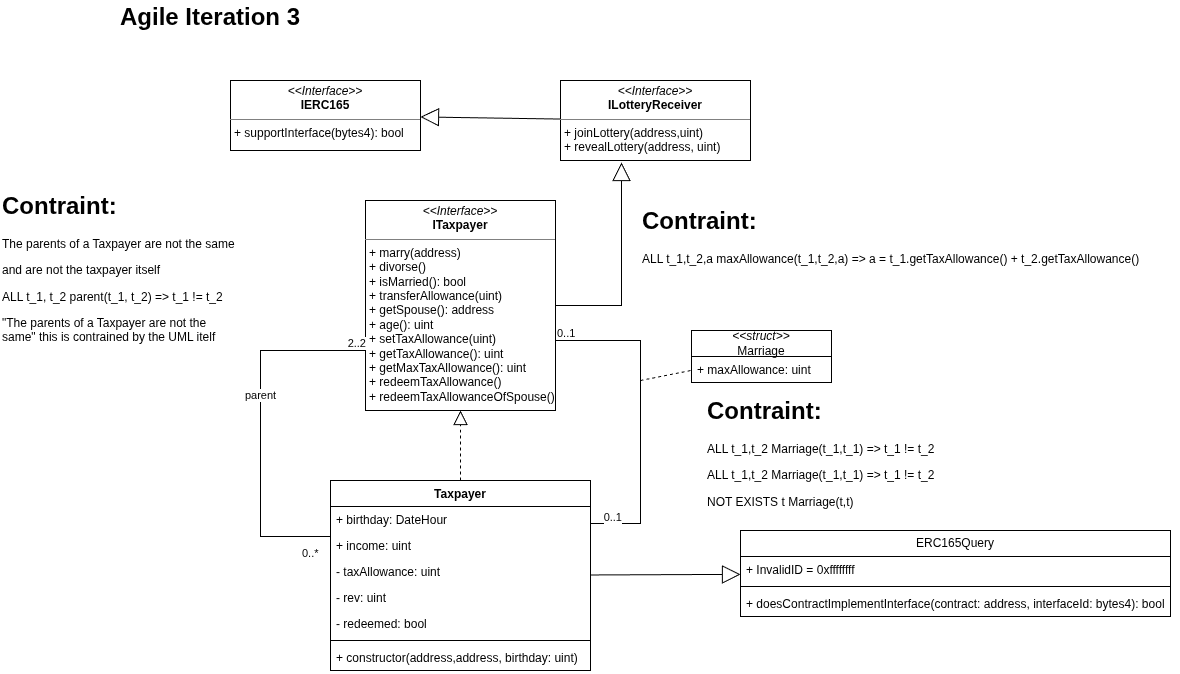

The diagram above was exported from draw.io. Its source (the exported page's mxGraphModel, read from the mxfile embedded in the PNG):
<mxGraphModel dx="4841" dy="1805" grid="1" gridSize="10" guides="1" tooltips="1" connect="1" arrows="1" fold="1" page="1" pageScale="1" pageWidth="827" pageHeight="1169" math="0" shadow="0">
  <root>
    <mxCell id="0" />
    <mxCell id="1" parent="0" />
    <mxCell id="2" parent="1" style="swimlane;fontStyle=1;align=center;verticalAlign=top;childLayout=stackLayout;horizontal=1;startSize=26;horizontalStack=0;resizeParent=1;resizeParentMax=0;resizeLast=0;collapsible=1;marginBottom=0;whiteSpace=wrap;html=1;" value="Taxpayer" vertex="1">
      <mxGeometry height="190" width="260" x="-1730" y="1320" as="geometry" />
    </mxCell>
    <mxCell id="3" parent="2" style="text;strokeColor=none;fillColor=none;align=left;verticalAlign=top;spacingLeft=4;spacingRight=4;overflow=hidden;rotatable=0;points=[[0,0.5],[1,0.5]];portConstraint=eastwest;whiteSpace=wrap;html=1;" value="+ birthday: DateHour" vertex="1">
      <mxGeometry height="26" width="260" y="26" as="geometry" />
    </mxCell>
    <mxCell id="4" parent="2" style="text;strokeColor=none;fillColor=none;align=left;verticalAlign=top;spacingLeft=4;spacingRight=4;overflow=hidden;rotatable=0;points=[[0,0.5],[1,0.5]];portConstraint=eastwest;whiteSpace=wrap;html=1;" value="+ income: uint" vertex="1">
      <mxGeometry height="26" width="260" y="52" as="geometry" />
    </mxCell>
    <mxCell id="5" parent="2" style="text;strokeColor=none;fillColor=none;align=left;verticalAlign=top;spacingLeft=4;spacingRight=4;overflow=hidden;rotatable=0;points=[[0,0.5],[1,0.5]];portConstraint=eastwest;whiteSpace=wrap;html=1;" value="- taxAllowance: uint" vertex="1">
      <mxGeometry height="26" width="260" y="78" as="geometry" />
    </mxCell>
    <mxCell id="6" parent="2" style="text;strokeColor=none;fillColor=none;align=left;verticalAlign=top;spacingLeft=4;spacingRight=4;overflow=hidden;rotatable=0;points=[[0,0.5],[1,0.5]];portConstraint=eastwest;whiteSpace=wrap;html=1;" value="- rev: uint" vertex="1">
      <mxGeometry height="26" width="260" y="104" as="geometry" />
    </mxCell>
    <mxCell id="7" parent="2" style="text;strokeColor=none;fillColor=none;align=left;verticalAlign=top;spacingLeft=4;spacingRight=4;overflow=hidden;rotatable=0;points=[[0,0.5],[1,0.5]];portConstraint=eastwest;whiteSpace=wrap;html=1;" value="- redeemed: bool" vertex="1">
      <mxGeometry height="26" width="260" y="130" as="geometry" />
    </mxCell>
    <mxCell id="8" parent="2" style="line;strokeWidth=1;fillColor=none;align=left;verticalAlign=middle;spacingTop=-1;spacingLeft=3;spacingRight=3;rotatable=0;labelPosition=right;points=[];portConstraint=eastwest;strokeColor=inherit;" value="" vertex="1">
      <mxGeometry height="8" width="260" y="156" as="geometry" />
    </mxCell>
    <mxCell id="9" parent="2" style="text;strokeColor=none;fillColor=none;align=left;verticalAlign=top;spacingLeft=4;spacingRight=4;overflow=hidden;rotatable=0;points=[[0,0.5],[1,0.5]];portConstraint=eastwest;whiteSpace=wrap;html=1;" value="+ constructor(address,address, birthday: uint)" vertex="1">
      <mxGeometry height="26" width="260" y="164" as="geometry" />
    </mxCell>
    <mxCell id="10" parent="1" style="verticalAlign=top;align=left;overflow=fill;html=1;whiteSpace=wrap;" value="&lt;p style=&quot;margin:0px;margin-top:4px;text-align:center;&quot;&gt;&lt;i&gt;&amp;lt;&amp;lt;Interface&amp;gt;&amp;gt;&lt;/i&gt;&lt;br&gt;&lt;b&gt;ITaxpayer&lt;/b&gt;&lt;/p&gt;&lt;hr size=&quot;1&quot; style=&quot;border-style:solid;&quot;&gt;&lt;p style=&quot;margin:0px;margin-left:4px;&quot;&gt;+ marry(address)&lt;br&gt;+ divorse()&lt;/p&gt;&lt;p style=&quot;margin:0px;margin-left:4px;&quot;&gt;+ isMarried(): bool&lt;/p&gt;&lt;p style=&quot;margin:0px;margin-left:4px;&quot;&gt;+ transferAllowance(uint)&lt;/p&gt;&lt;p style=&quot;margin:0px;margin-left:4px;&quot;&gt;+ getSpouse(): address&lt;/p&gt;&lt;p style=&quot;margin:0px;margin-left:4px;&quot;&gt;+ age(): uint&lt;/p&gt;&lt;p style=&quot;margin:0px;margin-left:4px;&quot;&gt;+ setTaxAllowance(uint)&lt;/p&gt;&lt;p style=&quot;margin:0px;margin-left:4px;&quot;&gt;+ getTaxAllowance(): uint&lt;/p&gt;&lt;p style=&quot;margin:0px;margin-left:4px;&quot;&gt;+ getMaxTaxAllowance(): uint&lt;/p&gt;&lt;p style=&quot;margin:0px;margin-left:4px;&quot;&gt;+ redeemTaxAllowance()&lt;/p&gt;&lt;p style=&quot;margin:0px;margin-left:4px;&quot;&gt;+ redeemTaxAllowanceOfSpouse()&lt;/p&gt;" vertex="1">
      <mxGeometry height="210" width="190" x="-1695" y="1040" as="geometry" />
    </mxCell>
    <mxCell id="11" edge="1" parent="1" source="2" style="endArrow=block;dashed=1;endFill=0;endSize=12;html=1;rounded=0;" target="10" value="">
      <mxGeometry relative="1" width="160" as="geometry">
        <mxPoint x="-1640" y="1250" as="sourcePoint" />
        <mxPoint x="-1480" y="1250" as="targetPoint" />
      </mxGeometry>
    </mxCell>
    <mxCell id="12" parent="1" style="verticalAlign=top;align=left;overflow=fill;html=1;whiteSpace=wrap;" value="&lt;p style=&quot;margin:0px;margin-top:4px;text-align:center;&quot;&gt;&lt;i&gt;&amp;lt;&amp;lt;Interface&amp;gt;&amp;gt;&lt;/i&gt;&lt;br&gt;&lt;b&gt;IERC165&lt;/b&gt;&lt;/p&gt;&lt;hr size=&quot;1&quot; style=&quot;border-style:solid;&quot;&gt;&lt;p style=&quot;margin:0px;margin-left:4px;&quot;&gt;+ supportInterface(bytes4): bool&lt;br&gt;&lt;/p&gt;" vertex="1">
      <mxGeometry height="70" width="190" x="-1830" y="920" as="geometry" />
    </mxCell>
    <mxCell id="13" edge="1" parent="1" source="14" style="endArrow=block;endSize=16;endFill=0;html=1;rounded=0;" target="12" value="">
      <mxGeometry relative="1" width="160" as="geometry">
        <Array as="points" />
        <mxPoint x="-1640" y="1250" as="sourcePoint" />
        <mxPoint x="-1480" y="1250" as="targetPoint" />
      </mxGeometry>
    </mxCell>
    <mxCell id="14" parent="1" style="verticalAlign=top;align=left;overflow=fill;html=1;whiteSpace=wrap;" value="&lt;p style=&quot;margin:0px;margin-top:4px;text-align:center;&quot;&gt;&lt;i&gt;&amp;lt;&amp;lt;Interface&amp;gt;&amp;gt;&lt;/i&gt;&lt;br&gt;&lt;b&gt;ILotteryReceiver&lt;/b&gt;&lt;/p&gt;&lt;hr size=&quot;1&quot; style=&quot;border-style:solid;&quot;&gt;&lt;p style=&quot;margin:0px;margin-left:4px;&quot;&gt;+ joinLottery(address,uint)&lt;br&gt;+ revealLottery(address, uint)&lt;/p&gt;" vertex="1">
      <mxGeometry height="80" width="190" x="-1500" y="920" as="geometry" />
    </mxCell>
    <mxCell id="15" edge="1" parent="1" source="10" style="endArrow=block;endSize=16;endFill=0;html=1;rounded=0;entryX=0.321;entryY=1.025;entryDx=0;entryDy=0;entryPerimeter=0;" target="14" value="">
      <mxGeometry relative="1" width="160" as="geometry">
        <Array as="points">
          <mxPoint x="-1439" y="1145" />
        </Array>
        <mxPoint x="-1640" y="1250" as="sourcePoint" />
        <mxPoint x="-1480" y="1250" as="targetPoint" />
      </mxGeometry>
    </mxCell>
    <mxCell id="16" edge="1" parent="1" source="10" style="endArrow=none;html=1;edgeStyle=orthogonalEdgeStyle;rounded=0;" target="2" value="">
      <mxGeometry relative="1" as="geometry">
        <Array as="points">
          <mxPoint x="-1420" y="1180" />
          <mxPoint x="-1420" y="1363" />
        </Array>
        <mxPoint x="-1420" y="1200" as="sourcePoint" />
        <mxPoint x="-1400" y="1350" as="targetPoint" />
      </mxGeometry>
    </mxCell>
    <mxCell id="17" connectable="0" parent="16" style="edgeLabel;resizable=0;html=1;align=left;verticalAlign=bottom;" value="0..1" vertex="1">
      <mxGeometry relative="1" x="-1" as="geometry" />
    </mxCell>
    <mxCell id="18" connectable="0" parent="16" style="edgeLabel;resizable=0;html=1;align=right;verticalAlign=bottom;" value="0..1" vertex="1">
      <mxGeometry relative="1" x="1" as="geometry">
        <mxPoint x="30" as="offset" />
      </mxGeometry>
    </mxCell>
    <mxCell id="19" edge="1" parent="1" source="2" style="endArrow=none;html=1;edgeStyle=orthogonalEdgeStyle;rounded=0;" target="10" value="">
      <mxGeometry relative="1" as="geometry">
        <Array as="points">
          <mxPoint x="-1800" y="1376" />
          <mxPoint x="-1800" y="1190" />
        </Array>
        <mxPoint x="-1670" y="1270" as="sourcePoint" />
        <mxPoint x="-1510" y="1270" as="targetPoint" />
      </mxGeometry>
    </mxCell>
    <mxCell id="20" connectable="0" parent="19" style="edgeLabel;resizable=0;html=1;align=left;verticalAlign=bottom;" value="0..*" vertex="1">
      <mxGeometry relative="1" x="-1" as="geometry">
        <mxPoint x="-30" y="24" as="offset" />
      </mxGeometry>
    </mxCell>
    <mxCell id="21" connectable="0" parent="19" style="edgeLabel;resizable=0;html=1;align=right;verticalAlign=bottom;" value="2..2" vertex="1">
      <mxGeometry relative="1" x="1" as="geometry" />
    </mxCell>
    <mxCell id="22" connectable="0" parent="19" style="edgeLabel;html=1;align=center;verticalAlign=middle;resizable=0;points=[];" value="parent" vertex="1">
      <mxGeometry relative="1" x="0.1816" y="1" as="geometry">
        <mxPoint as="offset" />
      </mxGeometry>
    </mxCell>
    <mxCell id="23" parent="1" style="text;html=1;whiteSpace=wrap;overflow=hidden;rounded=0;" value="&lt;h1 style=&quot;margin-top: 0px;&quot;&gt;Contraint:&lt;/h1&gt;&lt;p&gt;The parents of a Taxpayer are not the same&lt;/p&gt;&lt;p&gt;and are not the taxpayer itself&lt;/p&gt;&lt;p&gt;ALL t_1, t_2 parent(t_1, t_2) =&amp;gt; t_1 != t_2&lt;/p&gt;&lt;p&gt;&quot;&lt;span style=&quot;background-color: transparent; color: light-dark(rgb(0, 0, 0), rgb(255, 255, 255));&quot;&gt;The parents of a Taxpayer are not the same&lt;/span&gt;&lt;span style=&quot;background-color: transparent; color: light-dark(rgb(0, 0, 0), rgb(255, 255, 255));&quot;&gt;&quot; this is contrained by the UML itelf&lt;/span&gt;&lt;/p&gt;&lt;p&gt;&lt;br&gt;&lt;/p&gt;" vertex="1">
      <mxGeometry height="170" width="240" x="-2060" y="1025" as="geometry" />
    </mxCell>
    <mxCell id="24" parent="1" style="swimlane;fontStyle=0;childLayout=stackLayout;horizontal=1;startSize=26;fillColor=none;horizontalStack=0;resizeParent=1;resizeParentMax=0;resizeLast=0;collapsible=1;marginBottom=0;whiteSpace=wrap;html=1;" value="ERC165Query" vertex="1">
      <mxGeometry height="86" width="430" x="-1320" y="1370" as="geometry" />
    </mxCell>
    <mxCell id="25" parent="24" style="text;strokeColor=none;fillColor=none;align=left;verticalAlign=top;spacingLeft=4;spacingRight=4;overflow=hidden;rotatable=0;points=[[0,0.5],[1,0.5]];portConstraint=eastwest;whiteSpace=wrap;html=1;" value="+ InvalidID = 0xffffffff" vertex="1">
      <mxGeometry height="26" width="430" y="26" as="geometry" />
    </mxCell>
    <mxCell id="26" parent="24" style="line;strokeWidth=1;fillColor=none;align=left;verticalAlign=middle;spacingTop=-1;spacingLeft=3;spacingRight=3;rotatable=0;labelPosition=right;points=[];portConstraint=eastwest;strokeColor=inherit;" value="" vertex="1">
      <mxGeometry height="8" width="430" y="52" as="geometry" />
    </mxCell>
    <mxCell id="27" parent="24" style="text;strokeColor=none;fillColor=none;align=left;verticalAlign=top;spacingLeft=4;spacingRight=4;overflow=hidden;rotatable=0;points=[[0,0.5],[1,0.5]];portConstraint=eastwest;whiteSpace=wrap;html=1;" value="+ doesContractImplementInterface(contract: address, interfaceId: bytes4): bool" vertex="1">
      <mxGeometry height="26" width="430" y="60" as="geometry" />
    </mxCell>
    <mxCell id="28" edge="1" parent="1" source="2" style="endArrow=block;endSize=16;endFill=0;html=1;rounded=0;" target="24" value="">
      <mxGeometry relative="1" width="160" as="geometry">
        <mxPoint x="-1450" y="1490" as="sourcePoint" />
        <mxPoint x="-1290" y="1490" as="targetPoint" />
      </mxGeometry>
    </mxCell>
    <mxCell id="29" parent="1" style="swimlane;fontStyle=0;childLayout=stackLayout;horizontal=1;startSize=26;fillColor=none;horizontalStack=0;resizeParent=1;resizeParentMax=0;resizeLast=0;collapsible=1;marginBottom=0;whiteSpace=wrap;html=1;" value="&lt;div&gt;&lt;i&gt;&amp;lt;&amp;lt;struct&amp;gt;&amp;gt;&lt;/i&gt;&lt;/div&gt;Marriage" vertex="1">
      <mxGeometry height="52" width="140" x="-1369" y="1170" as="geometry" />
    </mxCell>
    <mxCell id="30" parent="29" style="text;strokeColor=none;fillColor=none;align=left;verticalAlign=top;spacingLeft=4;spacingRight=4;overflow=hidden;rotatable=0;points=[[0,0.5],[1,0.5]];portConstraint=eastwest;whiteSpace=wrap;html=1;" value="+ maxAllowance: uint" vertex="1">
      <mxGeometry height="26" width="140" y="26" as="geometry" />
    </mxCell>
    <mxCell id="31" edge="1" parent="1" style="endArrow=none;dashed=1;html=1;rounded=0;" target="29" value="">
      <mxGeometry height="50" relative="1" width="50" as="geometry">
        <mxPoint x="-1420" y="1220" as="sourcePoint" />
        <mxPoint x="-1240" y="1280" as="targetPoint" />
      </mxGeometry>
    </mxCell>
    <mxCell id="32" parent="1" style="text;html=1;whiteSpace=wrap;overflow=hidden;rounded=0;" value="&lt;h1 style=&quot;margin-top: 0px;&quot;&gt;Contraint:&lt;/h1&gt;&lt;p&gt;ALL t_1,t_2 Marriage(t_1,t_1) =&amp;gt; t_1 != t_2&lt;/p&gt;&lt;p&gt;ALL t_1,t_2 Marriage(t_1,t_1) =&amp;gt; t_1 != t_2&lt;/p&gt;&lt;p&gt;NOT EXISTS t Marriage(t,t)&lt;/p&gt;" vertex="1">
      <mxGeometry height="130" width="240" x="-1355" y="1230" as="geometry" />
    </mxCell>
    <mxCell id="33" parent="1" style="text;html=1;whiteSpace=wrap;overflow=hidden;rounded=0;" value="&lt;h1 style=&quot;margin-top: 0px;&quot;&gt;Contraint:&lt;/h1&gt;&lt;p&gt;ALL t_1,t_2,a maxAllowance(t_1,t_2,a) =&amp;gt; a = t_1.getTaxAllowance() + t_2.getTaxAllowance()&lt;/p&gt;&lt;p&gt;&lt;br&gt;&lt;/p&gt;" vertex="1">
      <mxGeometry height="140" width="540" x="-1420" y="1040" as="geometry" />
    </mxCell>
    <mxCell id="34" parent="1" style="text;html=1;whiteSpace=wrap;strokeColor=none;fillColor=none;align=center;verticalAlign=middle;rounded=0;" value="&lt;h1 style=&quot;text-align: left; margin-top: 0px;&quot;&gt;Agile Iteration 3&lt;/h1&gt;" vertex="1">
      <mxGeometry height="50" width="260" x="-1980" y="840" as="geometry" />
    </mxCell>
  </root>
</mxGraphModel>